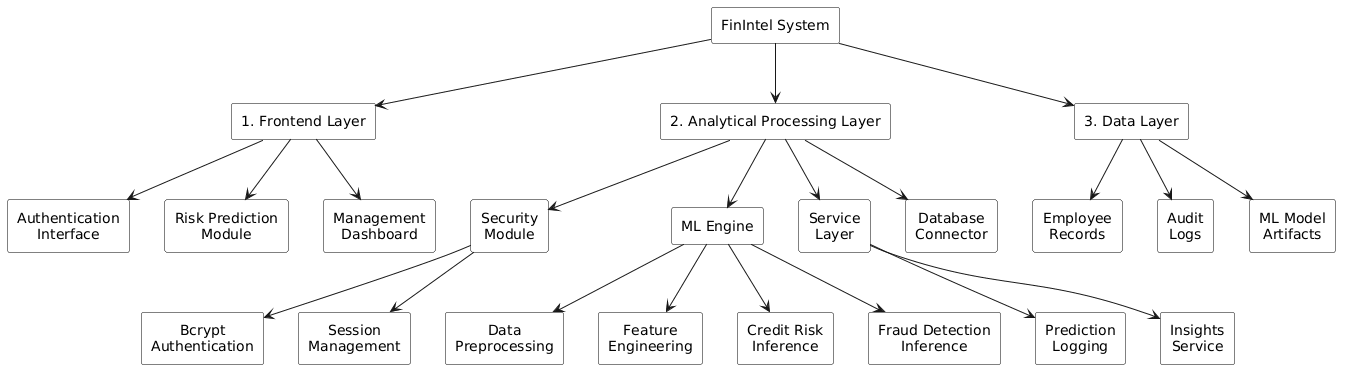

The diagram above was rendered by PlantUML. Its source (embedded in the PNG):
@startuml
top to bottom direction
skinparam shadowing false
skinparam defaultTextAlignment center

skinparam rectangle {
    BackgroundColor white
    BorderColor black
}

rectangle "FinIntel System" as ROOT

rectangle "1. Frontend Layer" as FL
rectangle "2. Analytical Processing Layer" as AP
rectangle "3. Data Layer" as DL

ROOT --> FL
ROOT --> AP
ROOT --> DL


rectangle "Authentication\nInterface" as FL1
rectangle "Risk Prediction\nModule" as FL2
rectangle "Management\nDashboard" as FL3

FL --> FL1
FL --> FL2
FL --> FL3


rectangle "Security\nModule" as AP1
rectangle "ML Engine" as AP2
rectangle "Service\nLayer" as AP3
rectangle "Database\nConnector" as AP4

AP --> AP1
AP --> AP2
AP --> AP3
AP --> AP4


rectangle "Bcrypt\nAuthentication" as AP11
rectangle "Session\nManagement" as AP12

AP1 --> AP11
AP1 --> AP12


rectangle "Data\nPreprocessing" as AP21
rectangle "Feature\nEngineering" as AP22
rectangle "Credit Risk\nInference" as AP23
rectangle "Fraud Detection\nInference" as AP24

AP2 --> AP21
AP2 --> AP22
AP2 --> AP23
AP2 --> AP24


rectangle "Prediction\nLogging" as AP31
rectangle "Insights\nService" as AP32

AP3 --> AP31
AP3 --> AP32


rectangle "Employee\nRecords" as DL1
rectangle "Audit\nLogs" as DL2
rectangle "ML Model\nArtifacts" as DL3

DL --> DL1
DL --> DL2
DL --> DL3
@enduml